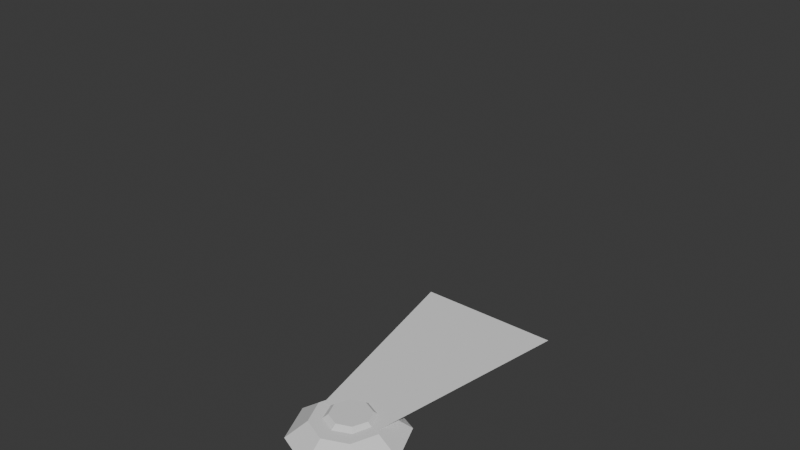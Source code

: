 # Source: character.blend  (saved by Blender 4.2.66; exported with 4.5.12 LTS)
import bpy
from mathutils import Matrix  # noqa: F401  (used for matrix-valued properties, if any)

bpy.ops.wm.read_factory_settings(use_empty=True)
scene = bpy.context.scene
scene.name = 'Scene'

# ---- collections
col_collection = bpy.data.collections.new('Collection'); scene.collection.children.link(col_collection)

# ---- world
world_world = bpy.data.worlds.new('World'); scene.world = world_world
world_world.use_nodes = True; world_world.node_tree.nodes.clear()
_N = world_world.node_tree.nodes; _L = world_world.node_tree.links
n0 = _N.new('ShaderNodeOutputWorld'); n0.name = 'World Output'; n0.location = (300, 300)
n1 = _N.new('ShaderNodeBackground'); n1.name = 'Background'; n1.location = (10, 300)
n1.inputs[0].default_value = (0.05088, 0.05088, 0.05088, 1.0)
_L.new(n1.outputs[0], n0.inputs[0])
n0.is_active_output = True
world_world.color = (0.05088, 0.05088, 0.05088)
world_world.sun_shadow_jitter_overblur = 0.0

# ---- meshes
me_plane = bpy.data.meshes.new('Plane')
me_plane.from_pydata([(-1.0, 0.0, 0.0), (1.0, 0.0, 0.0), (-2.278, 6.502, 0.0), (2.278, 6.502, 0.0)], [], [(0, 1, 3, 2)])
_uv = me_plane.uv_layers.new(name='UVMap')
_uv.uv.foreach_set('vector', [0.0, 0.0, 1.0, 0.0, 1.0, 1.0, 0.0, 1.0])
me_plane.update()
me_cone_001 = bpy.data.meshes.new('Cone.001')
me_cone_001.from_pydata([(0.8828, -3.058e-08, 0.3236), (0.6243, 0.6243, 0.3236), (-1.053e-08, 0.8828, 0.3236), (-0.6243, 0.6243, 0.3236), (-0.8828, -5.163e-08, 0.3236), (-0.6243, -0.6243, 0.3236), (1.053e-08, -0.8828, 0.3236), (0.6243, -0.6243, 0.3236), (-1.372e-15, 1.151e-07, -1.876), (1.418, -2.42e-08, -0.08915), (1.003, 1.003, -0.08915), (-1.691e-08, 1.418, -0.08915), (-1.003, 1.003, -0.08915), (-1.418, -5.801e-08, -0.08915), (-1.003, -1.003, -0.08915), (1.691e-08, -1.418, -0.08915), (1.003, -1.003, -0.08915)], [], [(9, 8, 10), (10, 8, 11), (11, 8, 12), (12, 8, 13), (13, 8, 14), (14, 8, 15), (0, 1, 2, 3, 4, 5, 6, 7), (15, 8, 16), (16, 8, 9), (1, 0, 9, 10), (2, 1, 10, 11), (3, 2, 11, 12), (4, 3, 12, 13), (5, 4, 13, 14), (6, 5, 14, 15), (7, 6, 15, 16), (0, 7, 16, 9)])
_uv = me_cone_001.uv_layers.new(name='UVMap')
_uv.uv.foreach_set('vector', [0.25, 0.49, 0.25, 0.25, 0.4197, 0.4197, 0.4197, 0.4197, 0.25, 0.25, 0.49, 0.25, 0.49, 0.25, 0.25, 0.25, 0.4197, 0.08029, 0.4197, 0.08029, 0.25, 0.25, 0.25, 0.01, 0.25, 0.01, 0.25, 0.25, 0.08029, 0.08029, 0.08029, 0.08029, 0.25, 0.25, 0.01, 0.25, 0.75, 0.3994, 0.8557, 0.3557, 0.8994, 0.25, 0.8557, 0.1443, 0.75, 0.1006, 0.6443, 0.1443, 0.6006, 0.25, 0.6443, 0.3557, 0.01, 0.25, 0.25, 0.25, 0.08029, 0.4197, 0.08029, 0.4197, 0.25, 0.25, 0.25, 0.49, 0.8557, 0.3557, 0.75, 0.3994, 0.75, 0.49, 0.9197, 0.4197, 0.8994, 0.25, 0.8557, 0.3557, 0.9197, 0.4197, 0.99, 0.25, 0.8557, 0.1443, 0.8994, 0.25, 0.99, 0.25, 0.9197, 0.08029, 0.75, 0.1006, 0.8557, 0.1443, 0.9197, 0.08029, 0.75, 0.01, 0.6443, 0.1443, 0.75, 0.1006, 0.75, 0.01, 0.5803, 0.08029, 0.6006, 0.25, 0.6443, 0.1443, 0.5803, 0.08029, 0.51, 0.25, 0.6443, 0.3557, 0.6006, 0.25, 0.51, 0.25, 0.5803, 0.4197, 0.75, 0.3994, 0.6443, 0.3557, 0.5803, 0.4197, 0.75, 0.49])
me_cone_001.update()
me_cone_002 = bpy.data.meshes.new('Cone.002')
me_cone_002.from_pydata([(1.121, -4.474e-09, 0.8246), (0.7928, 0.7928, 0.8246), (-1.337e-08, 1.121, 0.8246), (-0.7928, 0.7928, 0.8246), (-1.121, -3.121e-08, 0.8246), (-0.7928, -0.7928, 0.8246), (1.337e-08, -1.121, 0.8246), (0.7928, -0.7928, 0.8246), (1.818e-15, -1.524e-07, -1.968), (1.801, -5.886e-08, 0.3005), (1.273, 1.273, 0.3005), (-2.147e-08, 1.801, 0.3005), (-1.273, 1.273, 0.3005), (-1.801, -1.018e-07, 0.3005), (-1.273, -1.273, 0.3005), (2.147e-08, -1.801, 0.3005), (1.273, -1.273, 0.3005)], [], [(9, 8, 10), (10, 8, 11), (11, 8, 12), (12, 8, 13), (13, 8, 14), (14, 8, 15), (0, 1, 2, 3, 4, 5, 6, 7), (15, 8, 16), (16, 8, 9), (1, 0, 9, 10), (2, 1, 10, 11), (3, 2, 11, 12), (4, 3, 12, 13), (5, 4, 13, 14), (6, 5, 14, 15), (7, 6, 15, 16), (0, 7, 16, 9)])
_uv = me_cone_002.uv_layers.new(name='UVMap')
_uv.uv.foreach_set('vector', [0.25, 0.49, 0.25, 0.25, 0.4197, 0.4197, 0.4197, 0.4197, 0.25, 0.25, 0.49, 0.25, 0.49, 0.25, 0.25, 0.25, 0.4197, 0.08029, 0.4197, 0.08029, 0.25, 0.25, 0.25, 0.01, 0.25, 0.01, 0.25, 0.25, 0.08029, 0.08029, 0.08029, 0.08029, 0.25, 0.25, 0.01, 0.25, 0.75, 0.3994, 0.8557, 0.3557, 0.8994, 0.25, 0.8557, 0.1443, 0.75, 0.1006, 0.6443, 0.1443, 0.6006, 0.25, 0.6443, 0.3557, 0.01, 0.25, 0.25, 0.25, 0.08029, 0.4197, 0.08029, 0.4197, 0.25, 0.25, 0.25, 0.49, 0.8557, 0.3557, 0.75, 0.3994, 0.75, 0.49, 0.9197, 0.4197, 0.8994, 0.25, 0.8557, 0.3557, 0.9197, 0.4197, 0.99, 0.25, 0.8557, 0.1443, 0.8994, 0.25, 0.99, 0.25, 0.9197, 0.08029, 0.75, 0.1006, 0.8557, 0.1443, 0.9197, 0.08029, 0.75, 0.01, 0.6443, 0.1443, 0.75, 0.1006, 0.75, 0.01, 0.5803, 0.08029, 0.6006, 0.25, 0.6443, 0.1443, 0.5803, 0.08029, 0.51, 0.25, 0.6443, 0.3557, 0.6006, 0.25, 0.51, 0.25, 0.5803, 0.4197, 0.75, 0.3994, 0.6443, 0.3557, 0.5803, 0.4197, 0.75, 0.49])
me_cone_002.update()
me_cone_003 = bpy.data.meshes.new('Cone.003')
me_cone_003.from_pydata([(0.3599, -1.246e-08, 0.1319), (0.2545, 0.2545, 0.1319), (-4.292e-09, 0.3599, 0.1319), (-0.2545, 0.2545, 0.1319), (-0.3599, -2.105e-08, 0.1319), (-0.2545, -0.2545, 0.1319), (4.292e-09, -0.3599, 0.1319), (0.2545, -0.2545, 0.1319), (-5.594e-16, 4.691e-08, -0.7646), (0.578, -9.864e-09, -0.03634), (0.4087, 0.4087, -0.03634), (-6.892e-09, 0.578, -0.03634), (-0.4087, 0.4087, -0.03634), (-0.578, -2.365e-08, -0.03634), (-0.4087, -0.4087, -0.03634), (6.892e-09, -0.578, -0.03634), (0.4087, -0.4087, -0.03634)], [], [(9, 8, 10), (10, 8, 11), (11, 8, 12), (12, 8, 13), (13, 8, 14), (14, 8, 15), (0, 1, 2, 3, 4, 5, 6, 7), (15, 8, 16), (16, 8, 9), (1, 0, 9, 10), (2, 1, 10, 11), (3, 2, 11, 12), (4, 3, 12, 13), (5, 4, 13, 14), (6, 5, 14, 15), (7, 6, 15, 16), (0, 7, 16, 9)])
_uv = me_cone_003.uv_layers.new(name='UVMap')
_uv.uv.foreach_set('vector', [0.25, 0.49, 0.25, 0.25, 0.4197, 0.4197, 0.4197, 0.4197, 0.25, 0.25, 0.49, 0.25, 0.49, 0.25, 0.25, 0.25, 0.4197, 0.08029, 0.4197, 0.08029, 0.25, 0.25, 0.25, 0.01, 0.25, 0.01, 0.25, 0.25, 0.08029, 0.08029, 0.08029, 0.08029, 0.25, 0.25, 0.01, 0.25, 0.75, 0.3994, 0.8557, 0.3557, 0.8994, 0.25, 0.8557, 0.1443, 0.75, 0.1006, 0.6443, 0.1443, 0.6006, 0.25, 0.6443, 0.3557, 0.01, 0.25, 0.25, 0.25, 0.08029, 0.4197, 0.08029, 0.4197, 0.25, 0.25, 0.25, 0.49, 0.8557, 0.3557, 0.75, 0.3994, 0.75, 0.49, 0.9197, 0.4197, 0.8994, 0.25, 0.8557, 0.3557, 0.9197, 0.4197, 0.99, 0.25, 0.8557, 0.1443, 0.8994, 0.25, 0.99, 0.25, 0.9197, 0.08029, 0.75, 0.1006, 0.8557, 0.1443, 0.9197, 0.08029, 0.75, 0.01, 0.6443, 0.1443, 0.75, 0.1006, 0.75, 0.01, 0.5803, 0.08029, 0.6006, 0.25, 0.6443, 0.1443, 0.5803, 0.08029, 0.51, 0.25, 0.6443, 0.3557, 0.6006, 0.25, 0.51, 0.25, 0.5803, 0.4197, 0.75, 0.3994, 0.6443, 0.3557, 0.5803, 0.4197, 0.75, 0.49])
me_cone_003.update()
me_cone_004 = bpy.data.meshes.new('Cone.004')
me_cone_004.from_pydata([(0.3255, -1.127e-08, 0.1193), (0.2302, 0.2302, 0.1193), (-3.882e-09, 0.3255, 0.1193), (-0.2302, 0.2302, 0.1193), (-0.3255, -1.904e-08, 0.1193), (-0.2302, -0.2302, 0.1193), (3.882e-09, -0.3255, 0.1193), (0.2302, -0.2302, 0.1193), (-5.059e-16, 4.243e-08, -0.6915), (0.5228, -8.921e-09, -0.03287), (0.3696, 0.3696, -0.03287), (-6.234e-09, 0.5228, -0.03287), (-0.3696, 0.3696, -0.03287), (-0.5228, -2.139e-08, -0.03287), (-0.3696, -0.3696, -0.03287), (6.234e-09, -0.5228, -0.03287), (0.3696, -0.3696, -0.03287)], [], [(9, 8, 10), (10, 8, 11), (11, 8, 12), (12, 8, 13), (13, 8, 14), (14, 8, 15), (0, 1, 2, 3, 4, 5, 6, 7), (15, 8, 16), (16, 8, 9), (1, 0, 9, 10), (2, 1, 10, 11), (3, 2, 11, 12), (4, 3, 12, 13), (5, 4, 13, 14), (6, 5, 14, 15), (7, 6, 15, 16), (0, 7, 16, 9)])
_uv = me_cone_004.uv_layers.new(name='UVMap')
_uv.uv.foreach_set('vector', [0.25, 0.49, 0.25, 0.25, 0.4197, 0.4197, 0.4197, 0.4197, 0.25, 0.25, 0.49, 0.25, 0.49, 0.25, 0.25, 0.25, 0.4197, 0.08029, 0.4197, 0.08029, 0.25, 0.25, 0.25, 0.01, 0.25, 0.01, 0.25, 0.25, 0.08029, 0.08029, 0.08029, 0.08029, 0.25, 0.25, 0.01, 0.25, 0.75, 0.3994, 0.8557, 0.3557, 0.8994, 0.25, 0.8557, 0.1443, 0.75, 0.1006, 0.6443, 0.1443, 0.6006, 0.25, 0.6443, 0.3557, 0.01, 0.25, 0.25, 0.25, 0.08029, 0.4197, 0.08029, 0.4197, 0.25, 0.25, 0.25, 0.49, 0.8557, 0.3557, 0.75, 0.3994, 0.75, 0.49, 0.9197, 0.4197, 0.8994, 0.25, 0.8557, 0.3557, 0.9197, 0.4197, 0.99, 0.25, 0.8557, 0.1443, 0.8994, 0.25, 0.99, 0.25, 0.9197, 0.08029, 0.75, 0.1006, 0.8557, 0.1443, 0.9197, 0.08029, 0.75, 0.01, 0.6443, 0.1443, 0.75, 0.1006, 0.75, 0.01, 0.5803, 0.08029, 0.6006, 0.25, 0.6443, 0.1443, 0.5803, 0.08029, 0.51, 0.25, 0.6443, 0.3557, 0.6006, 0.25, 0.51, 0.25, 0.5803, 0.4197, 0.75, 0.3994, 0.6443, 0.3557, 0.5803, 0.4197, 0.75, 0.49])
me_cone_004.update()
me_cone_005 = bpy.data.meshes.new('Cone.005')
me_cone_005.from_pydata([(-0.4373, -2.558e-08, -0.1603), (-0.3092, 0.3092, -0.1603), (1.235e-07, 0.4373, -0.1603), (0.3092, 0.3092, -0.1603), (0.4373, -1.515e-08, -0.1603), (0.3092, -0.3092, -0.1603), (1.339e-07, -0.4373, -0.1603), (-0.3092, -0.3092, -0.1603), (-7.458e-07, 5.7e-08, 0.9291), (-0.7023, -2.874e-08, 0.04416), (-0.4966, 0.4966, 0.04416), (-4.382e-08, 0.7023, 0.04416), (0.4966, 0.4966, 0.04416), (0.7023, -1.199e-08, 0.04416), (0.4966, -0.4966, 0.04416), (-2.707e-08, -0.7023, 0.04416), (-0.4966, -0.4966, 0.04416)], [], [(9, 8, 10), (10, 8, 11), (11, 8, 12), (12, 8, 13), (13, 8, 14), (14, 8, 15), (0, 1, 2, 3, 4, 5, 6, 7), (15, 8, 16), (16, 8, 9), (1, 0, 9, 10), (2, 1, 10, 11), (3, 2, 11, 12), (4, 3, 12, 13), (5, 4, 13, 14), (6, 5, 14, 15), (7, 6, 15, 16), (0, 7, 16, 9)])
_uv = me_cone_005.uv_layers.new(name='UVMap')
_uv.uv.foreach_set('vector', [0.25, 0.49, 0.25, 0.25, 0.4197, 0.4197, 0.4197, 0.4197, 0.25, 0.25, 0.49, 0.25, 0.49, 0.25, 0.25, 0.25, 0.4197, 0.08029, 0.4197, 0.08029, 0.25, 0.25, 0.25, 0.01, 0.25, 0.01, 0.25, 0.25, 0.08029, 0.08029, 0.08029, 0.08029, 0.25, 0.25, 0.01, 0.25, 0.75, 0.3994, 0.8557, 0.3557, 0.8994, 0.25, 0.8557, 0.1443, 0.75, 0.1006, 0.6443, 0.1443, 0.6006, 0.25, 0.6443, 0.3557, 0.01, 0.25, 0.25, 0.25, 0.08029, 0.4197, 0.08029, 0.4197, 0.25, 0.25, 0.25, 0.49, 0.8557, 0.3557, 0.75, 0.3994, 0.75, 0.49, 0.9197, 0.4197, 0.8994, 0.25, 0.8557, 0.3557, 0.9197, 0.4197, 0.99, 0.25, 0.8557, 0.1443, 0.8994, 0.25, 0.99, 0.25, 0.9197, 0.08029, 0.75, 0.1006, 0.8557, 0.1443, 0.9197, 0.08029, 0.75, 0.01, 0.6443, 0.1443, 0.75, 0.1006, 0.75, 0.01, 0.5803, 0.08029, 0.6006, 0.25, 0.6443, 0.1443, 0.5803, 0.08029, 0.51, 0.25, 0.6443, 0.3557, 0.6006, 0.25, 0.51, 0.25, 0.5803, 0.4197, 0.75, 0.3994, 0.6443, 0.3557, 0.5803, 0.4197, 0.75, 0.49])
me_cone_005.update()
me_cone_006 = bpy.data.meshes.new('Cone.006')
me_cone_006.from_pydata([(-0.1246, -1.731e-08, 0.3399), (-0.1246, 0.2404, 0.2404), (-0.1246, 0.3399, -5.446e-09), (-0.1246, 0.2404, -0.2404), (-0.1246, -1.731e-08, -0.3399), (-0.1246, -0.2404, -0.2404), (-0.1246, -0.3399, -5.446e-09), (-0.1246, -0.2404, 0.2404), (0.7222, 5.292e-08, 3.157e-08), (0.03433, -1.542e-08, 0.5459), (0.03433, 0.386, 0.386), (0.03433, 0.5459, 1.5e-09), (0.03433, 0.386, -0.386), (0.03433, -1.542e-08, -0.5459), (0.03433, -0.386, -0.386), (0.03433, -0.5459, 1.5e-09), (0.03433, -0.386, 0.386)], [], [(9, 8, 10), (10, 8, 11), (11, 8, 12), (12, 8, 13), (13, 8, 14), (14, 8, 15), (0, 1, 2, 3, 4, 5, 6, 7), (15, 8, 16), (16, 8, 9), (1, 0, 9, 10), (2, 1, 10, 11), (3, 2, 11, 12), (4, 3, 12, 13), (5, 4, 13, 14), (6, 5, 14, 15), (7, 6, 15, 16), (0, 7, 16, 9)])
_uv = me_cone_006.uv_layers.new(name='UVMap')
_uv.uv.foreach_set('vector', [0.25, 0.49, 0.25, 0.25, 0.4197, 0.4197, 0.4197, 0.4197, 0.25, 0.25, 0.49, 0.25, 0.49, 0.25, 0.25, 0.25, 0.4197, 0.08029, 0.4197, 0.08029, 0.25, 0.25, 0.25, 0.01, 0.25, 0.01, 0.25, 0.25, 0.08029, 0.08029, 0.08029, 0.08029, 0.25, 0.25, 0.01, 0.25, 0.75, 0.3994, 0.8557, 0.3557, 0.8994, 0.25, 0.8557, 0.1443, 0.75, 0.1006, 0.6443, 0.1443, 0.6006, 0.25, 0.6443, 0.3557, 0.01, 0.25, 0.25, 0.25, 0.08029, 0.4197, 0.08029, 0.4197, 0.25, 0.25, 0.25, 0.49, 0.8557, 0.3557, 0.75, 0.3994, 0.75, 0.49, 0.9197, 0.4197, 0.8994, 0.25, 0.8557, 0.3557, 0.9197, 0.4197, 0.99, 0.25, 0.8557, 0.1443, 0.8994, 0.25, 0.99, 0.25, 0.9197, 0.08029, 0.75, 0.1006, 0.8557, 0.1443, 0.9197, 0.08029, 0.75, 0.01, 0.6443, 0.1443, 0.75, 0.1006, 0.75, 0.01, 0.5803, 0.08029, 0.6006, 0.25, 0.6443, 0.1443, 0.5803, 0.08029, 0.51, 0.25, 0.6443, 0.3557, 0.6006, 0.25, 0.51, 0.25, 0.5803, 0.4197, 0.75, 0.3994, 0.6443, 0.3557, 0.5803, 0.4197, 0.75, 0.49])
me_cone_006.update()
me_cone_007 = bpy.data.meshes.new('Cone.007')
me_cone_007.from_pydata([(-0.1015, -1.41e-08, 0.2769), (-0.1015, 0.1958, 0.1958), (-0.1015, 0.2769, -4.436e-09), (-0.1015, 0.1958, -0.1958), (-0.1015, -1.41e-08, -0.2769), (-0.1015, -0.1958, -0.1958), (-0.1015, -0.2769, -4.436e-09), (-0.1015, -0.1958, 0.1958), (0.5882, 4.31e-08, 2.571e-08), (0.02796, -1.256e-08, 0.4447), (0.02796, 0.3144, 0.3144), (0.02796, 0.4447, 1.222e-09), (0.02796, 0.3144, -0.3144), (0.02796, -1.256e-08, -0.4447), (0.02796, -0.3144, -0.3144), (0.02796, -0.4447, 1.222e-09), (0.02796, -0.3144, 0.3144)], [], [(9, 8, 10), (10, 8, 11), (11, 8, 12), (12, 8, 13), (13, 8, 14), (14, 8, 15), (0, 1, 2, 3, 4, 5, 6, 7), (15, 8, 16), (16, 8, 9), (1, 0, 9, 10), (2, 1, 10, 11), (3, 2, 11, 12), (4, 3, 12, 13), (5, 4, 13, 14), (6, 5, 14, 15), (7, 6, 15, 16), (0, 7, 16, 9)])
_uv = me_cone_007.uv_layers.new(name='UVMap')
_uv.uv.foreach_set('vector', [0.25, 0.49, 0.25, 0.25, 0.4197, 0.4197, 0.4197, 0.4197, 0.25, 0.25, 0.49, 0.25, 0.49, 0.25, 0.25, 0.25, 0.4197, 0.08029, 0.4197, 0.08029, 0.25, 0.25, 0.25, 0.01, 0.25, 0.01, 0.25, 0.25, 0.08029, 0.08029, 0.08029, 0.08029, 0.25, 0.25, 0.01, 0.25, 0.75, 0.3994, 0.8557, 0.3557, 0.8994, 0.25, 0.8557, 0.1443, 0.75, 0.1006, 0.6443, 0.1443, 0.6006, 0.25, 0.6443, 0.3557, 0.01, 0.25, 0.25, 0.25, 0.08029, 0.4197, 0.08029, 0.4197, 0.25, 0.25, 0.25, 0.49, 0.8557, 0.3557, 0.75, 0.3994, 0.75, 0.49, 0.9197, 0.4197, 0.8994, 0.25, 0.8557, 0.3557, 0.9197, 0.4197, 0.99, 0.25, 0.8557, 0.1443, 0.8994, 0.25, 0.99, 0.25, 0.9197, 0.08029, 0.75, 0.1006, 0.8557, 0.1443, 0.9197, 0.08029, 0.75, 0.01, 0.6443, 0.1443, 0.75, 0.1006, 0.75, 0.01, 0.5803, 0.08029, 0.6006, 0.25, 0.6443, 0.1443, 0.5803, 0.08029, 0.51, 0.25, 0.6443, 0.3557, 0.6006, 0.25, 0.51, 0.25, 0.5803, 0.4197, 0.75, 0.3994, 0.6443, 0.3557, 0.5803, 0.4197, 0.75, 0.49])
me_cone_007.update()
me_cone_008 = bpy.data.meshes.new('Cone.008')
me_cone_008.from_pydata([(0.1339, -1.542e-08, -0.3654), (0.1339, 0.2584, -0.2584), (0.1339, 0.3654, 1.597e-09), (0.1339, 0.2584, 0.2584), (0.1339, -1.542e-08, 0.3654), (0.1339, -0.2584, 0.2584), (0.1339, -0.3654, 1.597e-09), (0.1339, -0.2584, -0.2584), (-0.7763, 3.837e-08, -9.257e-09), (-0.0369, -1.745e-08, -0.5868), (-0.0369, 0.415, -0.415), (-0.0369, 0.5868, -4.4e-10), (-0.0369, 0.415, 0.415), (-0.0369, -1.745e-08, 0.5868), (-0.0369, -0.415, 0.415), (-0.0369, -0.5868, -4.4e-10), (-0.0369, -0.415, -0.415)], [], [(9, 8, 10), (10, 8, 11), (11, 8, 12), (12, 8, 13), (13, 8, 14), (14, 8, 15), (0, 1, 2, 3, 4, 5, 6, 7), (15, 8, 16), (16, 8, 9), (1, 0, 9, 10), (2, 1, 10, 11), (3, 2, 11, 12), (4, 3, 12, 13), (5, 4, 13, 14), (6, 5, 14, 15), (7, 6, 15, 16), (0, 7, 16, 9)])
_uv = me_cone_008.uv_layers.new(name='UVMap')
_uv.uv.foreach_set('vector', [0.25, 0.49, 0.25, 0.25, 0.4197, 0.4197, 0.4197, 0.4197, 0.25, 0.25, 0.49, 0.25, 0.49, 0.25, 0.25, 0.25, 0.4197, 0.08029, 0.4197, 0.08029, 0.25, 0.25, 0.25, 0.01, 0.25, 0.01, 0.25, 0.25, 0.08029, 0.08029, 0.08029, 0.08029, 0.25, 0.25, 0.01, 0.25, 0.75, 0.3994, 0.8557, 0.3557, 0.8994, 0.25, 0.8557, 0.1443, 0.75, 0.1006, 0.6443, 0.1443, 0.6006, 0.25, 0.6443, 0.3557, 0.01, 0.25, 0.25, 0.25, 0.08029, 0.4197, 0.08029, 0.4197, 0.25, 0.25, 0.25, 0.49, 0.8557, 0.3557, 0.75, 0.3994, 0.75, 0.49, 0.9197, 0.4197, 0.8994, 0.25, 0.8557, 0.3557, 0.9197, 0.4197, 0.99, 0.25, 0.8557, 0.1443, 0.8994, 0.25, 0.99, 0.25, 0.9197, 0.08029, 0.75, 0.1006, 0.8557, 0.1443, 0.9197, 0.08029, 0.75, 0.01, 0.6443, 0.1443, 0.75, 0.1006, 0.75, 0.01, 0.5803, 0.08029, 0.6006, 0.25, 0.6443, 0.1443, 0.5803, 0.08029, 0.51, 0.25, 0.6443, 0.3557, 0.6006, 0.25, 0.51, 0.25, 0.5803, 0.4197, 0.75, 0.3994, 0.6443, 0.3557, 0.5803, 0.4197, 0.75, 0.49])
me_cone_008.update()
me_cone_009 = bpy.data.meshes.new('Cone.009')
me_cone_009.from_pydata([(0.631, -2.185e-08, 0.2313), (0.4462, 0.4462, 0.2313), (-7.524e-09, 0.631, 0.2313), (-0.4462, 0.4462, 0.2313), (-0.631, -3.69e-08, 0.2313), (-0.4462, -0.4462, 0.2313), (7.524e-09, -0.631, 0.2313), (0.4462, -0.4462, 0.2313), (-9.807e-16, 8.224e-08, -1.34), (1.013, -1.729e-08, -0.06371), (0.7165, 0.7165, -0.06371), (-1.208e-08, 1.013, -0.06371), (-0.7165, 0.7165, -0.06371), (-1.013, -4.146e-08, -0.06371), (-0.7165, -0.7165, -0.06371), (1.208e-08, -1.013, -0.06371), (0.7165, -0.7165, -0.06371)], [], [(9, 8, 10), (10, 8, 11), (11, 8, 12), (12, 8, 13), (13, 8, 14), (14, 8, 15), (0, 1, 2, 3, 4, 5, 6, 7), (15, 8, 16), (16, 8, 9), (1, 0, 9, 10), (2, 1, 10, 11), (3, 2, 11, 12), (4, 3, 12, 13), (5, 4, 13, 14), (6, 5, 14, 15), (7, 6, 15, 16), (0, 7, 16, 9)])
_uv = me_cone_009.uv_layers.new(name='UVMap')
_uv.uv.foreach_set('vector', [0.25, 0.49, 0.25, 0.25, 0.4197, 0.4197, 0.4197, 0.4197, 0.25, 0.25, 0.49, 0.25, 0.49, 0.25, 0.25, 0.25, 0.4197, 0.08029, 0.4197, 0.08029, 0.25, 0.25, 0.25, 0.01, 0.25, 0.01, 0.25, 0.25, 0.08029, 0.08029, 0.08029, 0.08029, 0.25, 0.25, 0.01, 0.25, 0.75, 0.3994, 0.8557, 0.3557, 0.8994, 0.25, 0.8557, 0.1443, 0.75, 0.1006, 0.6443, 0.1443, 0.6006, 0.25, 0.6443, 0.3557, 0.01, 0.25, 0.25, 0.25, 0.08029, 0.4197, 0.08029, 0.4197, 0.25, 0.25, 0.25, 0.49, 0.8557, 0.3557, 0.75, 0.3994, 0.75, 0.49, 0.9197, 0.4197, 0.8994, 0.25, 0.8557, 0.3557, 0.9197, 0.4197, 0.99, 0.25, 0.8557, 0.1443, 0.8994, 0.25, 0.99, 0.25, 0.9197, 0.08029, 0.75, 0.1006, 0.8557, 0.1443, 0.9197, 0.08029, 0.75, 0.01, 0.6443, 0.1443, 0.75, 0.1006, 0.75, 0.01, 0.5803, 0.08029, 0.6006, 0.25, 0.6443, 0.1443, 0.5803, 0.08029, 0.51, 0.25, 0.6443, 0.3557, 0.6006, 0.25, 0.51, 0.25, 0.5803, 0.4197, 0.75, 0.3994, 0.6443, 0.3557, 0.5803, 0.4197, 0.75, 0.49])
me_cone_009.update()
me_cone_010 = bpy.data.meshes.new('Cone.010')
me_cone_010.from_pydata([(-1.09, -2.558e-08, -0.1603), (-1.219, 0.3092, -0.1603), (-1.219, -0.3092, -0.1603), (-0.8255, -2.874e-08, 0.04416), (-1.031, 0.4966, 0.04416), (-1.528, 5.7e-08, 0.9291), (-1.031, -0.4966, 0.04416), (-1.528, -0.7023, 0.04416), (-2.024, -0.4966, 0.04416), (-1.528, -0.4373, -0.1603), (-1.837, -0.3092, -0.1603), (-1.965, -1.515e-08, -0.1603), (-1.837, 0.3092, -0.1603), (-2.23, -1.199e-08, 0.04416), (-2.024, 0.4966, 0.04416), (-1.528, 0.7023, 0.04416), (-1.528, 0.4373, -0.1603)], [], [(1, 4, 3, 0), (0, 2, 9, 10, 11, 12, 16, 1), (0, 3, 6, 2), (3, 4, 5), (6, 3, 5), (2, 6, 7, 9), (7, 6, 5), (9, 7, 8, 10), (8, 7, 5), (10, 8, 13, 11), (11, 13, 14, 12), (14, 13, 5), (13, 8, 5), (12, 14, 15, 16), (15, 14, 5), (16, 15, 4, 1), (4, 15, 5)])
_uv = me_cone_010.uv_layers.new(name='UVMap')
_uv.uv.foreach_set('vector', [0.8557, 0.3557, 0.9197, 0.4197, 0.75, 0.49, 0.75, 0.3994, 0.75, 0.3994, 0.6443, 0.3557, 0.6006, 0.25, 0.6443, 0.1443, 0.75, 0.1006, 0.8557, 0.1443, 0.8994, 0.25, 0.8557, 0.3557, 0.75, 0.3994, 0.75, 0.49, 0.5803, 0.4197, 0.6443, 0.3557, 0.25, 0.49, 0.4197, 0.4197, 0.25, 0.25, 0.08029, 0.4197, 0.25, 0.49, 0.25, 0.25, 0.6443, 0.3557, 0.5803, 0.4197, 0.51, 0.25, 0.6006, 0.25, 0.01, 0.25, 0.08029, 0.4197, 0.25, 0.25, 0.6006, 0.25, 0.51, 0.25, 0.5803, 0.08029, 0.6443, 0.1443, 0.08029, 0.08029, 0.01, 0.25, 0.25, 0.25, 0.6443, 0.1443, 0.5803, 0.08029, 0.75, 0.01, 0.75, 0.1006, 0.75, 0.1006, 0.75, 0.01, 0.9197, 0.08029, 0.8557, 0.1443, 0.4197, 0.08029, 0.25, 0.01, 0.25, 0.25, 0.25, 0.01, 0.08029, 0.08029, 0.25, 0.25, 0.8557, 0.1443, 0.9197, 0.08029, 0.99, 0.25, 0.8994, 0.25, 0.49, 0.25, 0.4197, 0.08029, 0.25, 0.25, 0.8994, 0.25, 0.99, 0.25, 0.9197, 0.4197, 0.8557, 0.3557, 0.4197, 0.4197, 0.49, 0.25, 0.25, 0.25])
me_cone_010.update()
me_cone_011 = bpy.data.meshes.new('Cone.011')
me_cone_011.from_pydata([(-1.852, -1.127e-08, 0.1193), (-1.757, 0.2302, 0.1193), (-1.757, -0.2302, 0.1193), (-2.049, -8.921e-09, -0.03287), (-1.896, 0.3696, -0.03287), (-1.527, 4.243e-08, -0.6915), (-1.896, -0.3696, -0.03287), (-1.527, -0.5228, -0.03287), (-1.157, -0.3696, -0.03287), (-1.527, -0.3255, 0.1193), (-1.297, -0.2302, 0.1193), (-1.201, -1.904e-08, 0.1193), (-1.297, 0.2302, 0.1193), (-1.004, -2.139e-08, -0.03287), (-1.157, 0.3696, -0.03287), (-1.527, 0.5228, -0.03287), (-1.527, 0.3255, 0.1193)], [], [(1, 4, 3, 0), (0, 2, 9, 10, 11, 12, 16, 1), (0, 3, 6, 2), (3, 4, 5), (6, 3, 5), (2, 6, 7, 9), (7, 6, 5), (9, 7, 8, 10), (8, 7, 5), (10, 8, 13, 11), (11, 13, 14, 12), (14, 13, 5), (13, 8, 5), (12, 14, 15, 16), (15, 14, 5), (16, 15, 4, 1), (4, 15, 5)])
_uv = me_cone_011.uv_layers.new(name='UVMap')
_uv.uv.foreach_set('vector', [0.8557, 0.3557, 0.9197, 0.4197, 0.75, 0.49, 0.75, 0.3994, 0.75, 0.3994, 0.6443, 0.3557, 0.6006, 0.25, 0.6443, 0.1443, 0.75, 0.1006, 0.8557, 0.1443, 0.8994, 0.25, 0.8557, 0.3557, 0.75, 0.3994, 0.75, 0.49, 0.5803, 0.4197, 0.6443, 0.3557, 0.25, 0.49, 0.4197, 0.4197, 0.25, 0.25, 0.08029, 0.4197, 0.25, 0.49, 0.25, 0.25, 0.6443, 0.3557, 0.5803, 0.4197, 0.51, 0.25, 0.6006, 0.25, 0.01, 0.25, 0.08029, 0.4197, 0.25, 0.25, 0.6006, 0.25, 0.51, 0.25, 0.5803, 0.08029, 0.6443, 0.1443, 0.08029, 0.08029, 0.01, 0.25, 0.25, 0.25, 0.6443, 0.1443, 0.5803, 0.08029, 0.75, 0.01, 0.75, 0.1006, 0.75, 0.1006, 0.75, 0.01, 0.9197, 0.08029, 0.8557, 0.1443, 0.4197, 0.08029, 0.25, 0.01, 0.25, 0.25, 0.25, 0.01, 0.08029, 0.08029, 0.25, 0.25, 0.8557, 0.1443, 0.9197, 0.08029, 0.99, 0.25, 0.8994, 0.25, 0.49, 0.25, 0.4197, 0.08029, 0.25, 0.25, 0.8994, 0.25, 0.99, 0.25, 0.9197, 0.4197, 0.8557, 0.3557, 0.4197, 0.4197, 0.49, 0.25, 0.25, 0.25])
me_cone_011.update()
me_cone_012 = bpy.data.meshes.new('Cone.012')
me_cone_012.from_pydata([(-1.916, 1.734e-08, 0.1319), (-1.811, 0.2545, 0.1319), (-1.811, -0.2545, 0.1319), (-2.134, 1.994e-08, -0.03634), (-1.965, 0.4087, -0.03634), (-1.556, 7.671e-08, -0.7646), (-1.965, -0.4087, -0.03634), (-1.556, -0.578, -0.03634), (-1.147, -0.4087, -0.03634), (-1.556, -0.3599, 0.1319), (-1.302, -0.2545, 0.1319), (-1.196, 8.755e-09, 0.1319), (-1.302, 0.2545, 0.1319), (-0.9781, 6.154e-09, -0.03634), (-1.147, 0.4087, -0.03634), (-1.556, 0.578, -0.03634), (-1.556, 0.3599, 0.1319)], [], [(1, 4, 3, 0), (0, 2, 9, 10, 11, 12, 16, 1), (0, 3, 6, 2), (3, 4, 5), (6, 3, 5), (2, 6, 7, 9), (7, 6, 5), (9, 7, 8, 10), (8, 7, 5), (10, 8, 13, 11), (11, 13, 14, 12), (14, 13, 5), (13, 8, 5), (12, 14, 15, 16), (15, 14, 5), (16, 15, 4, 1), (4, 15, 5)])
_uv = me_cone_012.uv_layers.new(name='UVMap')
_uv.uv.foreach_set('vector', [0.8557, 0.3557, 0.9197, 0.4197, 0.75, 0.49, 0.75, 0.3994, 0.75, 0.3994, 0.6443, 0.3557, 0.6006, 0.25, 0.6443, 0.1443, 0.75, 0.1006, 0.8557, 0.1443, 0.8994, 0.25, 0.8557, 0.3557, 0.75, 0.3994, 0.75, 0.49, 0.5803, 0.4197, 0.6443, 0.3557, 0.25, 0.49, 0.4197, 0.4197, 0.25, 0.25, 0.08029, 0.4197, 0.25, 0.49, 0.25, 0.25, 0.6443, 0.3557, 0.5803, 0.4197, 0.51, 0.25, 0.6006, 0.25, 0.01, 0.25, 0.08029, 0.4197, 0.25, 0.25, 0.6006, 0.25, 0.51, 0.25, 0.5803, 0.08029, 0.6443, 0.1443, 0.08029, 0.08029, 0.01, 0.25, 0.25, 0.25, 0.6443, 0.1443, 0.5803, 0.08029, 0.75, 0.01, 0.75, 0.1006, 0.75, 0.1006, 0.75, 0.01, 0.9197, 0.08029, 0.8557, 0.1443, 0.4197, 0.08029, 0.25, 0.01, 0.25, 0.25, 0.25, 0.01, 0.08029, 0.08029, 0.25, 0.25, 0.8557, 0.1443, 0.9197, 0.08029, 0.99, 0.25, 0.8994, 0.25, 0.49, 0.25, 0.4197, 0.08029, 0.25, 0.25, 0.8994, 0.25, 0.99, 0.25, 0.9197, 0.4197, 0.8557, 0.3557, 0.4197, 0.4197, 0.49, 0.25, 0.25, 0.25])
me_cone_012.update()
me_cone_013 = bpy.data.meshes.new('Cone.013')
me_cone_013.from_pydata([(-4.968, -0.08774, -0.6651), (-4.937, 0.1532, -0.7582), (-4.92, -0.3272, -0.7547), (-5.196, -0.09474, -0.5394), (-5.146, 0.2922, -0.6888), (-5.609, -0.1147, -1.314), (-5.119, -0.4794, -0.6833), (-4.96, -0.6364, -1.036), (-4.812, -0.4738, -1.392), (-4.821, -0.425, -0.9746), (-4.729, -0.3238, -1.196), (-4.698, -0.08284, -1.289), (-4.746, 0.1567, -1.199), (-4.762, -0.08688, -1.541), (-4.839, 0.2978, -1.397), (-4.998, 0.4548, -1.044), (-4.845, 0.2544, -0.9795)], [], [(1, 4, 3, 0), (0, 2, 9, 10, 11, 12, 16, 1), (0, 3, 6, 2), (3, 4, 5), (6, 3, 5), (2, 6, 7, 9), (7, 6, 5), (9, 7, 8, 10), (8, 7, 5), (10, 8, 13, 11), (11, 13, 14, 12), (14, 13, 5), (13, 8, 5), (12, 14, 15, 16), (15, 14, 5), (16, 15, 4, 1), (4, 15, 5)])
_uv = me_cone_013.uv_layers.new(name='UVMap')
_uv.uv.foreach_set('vector', [0.8557, 0.3557, 0.9197, 0.4197, 0.75, 0.49, 0.75, 0.3994, 0.75, 0.3994, 0.6443, 0.3557, 0.6006, 0.25, 0.6443, 0.1443, 0.75, 0.1006, 0.8557, 0.1443, 0.8994, 0.25, 0.8557, 0.3557, 0.75, 0.3994, 0.75, 0.49, 0.5803, 0.4197, 0.6443, 0.3557, 0.25, 0.49, 0.4197, 0.4197, 0.25, 0.25, 0.08029, 0.4197, 0.25, 0.49, 0.25, 0.25, 0.6443, 0.3557, 0.5803, 0.4197, 0.51, 0.25, 0.6006, 0.25, 0.01, 0.25, 0.08029, 0.4197, 0.25, 0.25, 0.6006, 0.25, 0.51, 0.25, 0.5803, 0.08029, 0.6443, 0.1443, 0.08029, 0.08029, 0.01, 0.25, 0.25, 0.25, 0.6443, 0.1443, 0.5803, 0.08029, 0.75, 0.01, 0.75, 0.1006, 0.75, 0.1006, 0.75, 0.01, 0.9197, 0.08029, 0.8557, 0.1443, 0.4197, 0.08029, 0.25, 0.01, 0.25, 0.25, 0.25, 0.01, 0.08029, 0.08029, 0.25, 0.25, 0.8557, 0.1443, 0.9197, 0.08029, 0.99, 0.25, 0.8994, 0.25, 0.49, 0.25, 0.4197, 0.08029, 0.25, 0.25, 0.8994, 0.25, 0.99, 0.25, 0.9197, 0.4197, 0.8557, 0.3557, 0.4197, 0.4197, 0.49, 0.25, 0.25, 0.25])
me_cone_013.update()
me_cone_014 = bpy.data.meshes.new('Cone.014')
me_cone_014.from_pydata([(-8.213, -0.2314, 0.1803), (-8.222, -0.03589, 0.09908), (-8.2, -0.4268, 0.09934), (-8.346, -0.2389, 0.3449), (-8.361, 0.0751, 0.2145), (-8.894, -0.2705, -0.1129), (-8.325, -0.5527, 0.2149), (-8.31, -0.6825, -0.0993), (-8.31, -0.5523, -0.4137), (-8.19, -0.5077, -0.09633), (-8.19, -0.4266, -0.2921), (-8.199, -0.231, -0.3733), (-8.213, -0.03562, -0.2924), (-8.325, -0.2383, -0.5441), (-8.346, 0.07552, -0.4141), (-8.361, 0.2053, -0.0999), (-8.222, 0.04521, -0.09671)], [], [(1, 4, 3, 0), (0, 2, 9, 10, 11, 12, 16, 1), (0, 3, 6, 2), (3, 4, 5), (6, 3, 5), (2, 6, 7, 9), (7, 6, 5), (9, 7, 8, 10), (8, 7, 5), (10, 8, 13, 11), (11, 13, 14, 12), (14, 13, 5), (13, 8, 5), (12, 14, 15, 16), (15, 14, 5), (16, 15, 4, 1), (4, 15, 5)])
_uv = me_cone_014.uv_layers.new(name='UVMap')
_uv.uv.foreach_set('vector', [0.8557, 0.3557, 0.9197, 0.4197, 0.75, 0.49, 0.75, 0.3994, 0.75, 0.3994, 0.6443, 0.3557, 0.6006, 0.25, 0.6443, 0.1443, 0.75, 0.1006, 0.8557, 0.1443, 0.8994, 0.25, 0.8557, 0.3557, 0.75, 0.3994, 0.75, 0.49, 0.5803, 0.4197, 0.6443, 0.3557, 0.25, 0.49, 0.4197, 0.4197, 0.25, 0.25, 0.08029, 0.4197, 0.25, 0.49, 0.25, 0.25, 0.6443, 0.3557, 0.5803, 0.4197, 0.51, 0.25, 0.6006, 0.25, 0.01, 0.25, 0.08029, 0.4197, 0.25, 0.25, 0.6006, 0.25, 0.51, 0.25, 0.5803, 0.08029, 0.6443, 0.1443, 0.08029, 0.08029, 0.01, 0.25, 0.25, 0.25, 0.6443, 0.1443, 0.5803, 0.08029, 0.75, 0.01, 0.75, 0.1006, 0.75, 0.1006, 0.75, 0.01, 0.9197, 0.08029, 0.8557, 0.1443, 0.4197, 0.08029, 0.25, 0.01, 0.25, 0.25, 0.25, 0.01, 0.08029, 0.08029, 0.25, 0.25, 0.8557, 0.1443, 0.9197, 0.08029, 0.99, 0.25, 0.8994, 0.25, 0.49, 0.25, 0.4197, 0.08029, 0.25, 0.25, 0.8994, 0.25, 0.99, 0.25, 0.9197, 0.4197, 0.8557, 0.3557, 0.4197, 0.4197, 0.49, 0.25, 0.25, 0.25])
me_cone_014.update()
me_cone_015 = bpy.data.meshes.new('Cone.015')
me_cone_015.from_pydata([(-12.28, -1.542e-08, -0.3654), (-12.28, 0.2584, -0.2584), (-12.28, -0.2584, -0.2584), (-12.11, -1.745e-08, -0.5868), (-12.11, 0.415, -0.415), (-11.37, 3.837e-08, -9.257e-09), (-12.11, -0.415, -0.415), (-12.11, -0.5868, -4.4e-10), (-12.11, -0.415, 0.415), (-12.28, -0.3654, 1.597e-09), (-12.28, -0.2584, 0.2584), (-12.28, -1.542e-08, 0.3654), (-12.28, 0.2584, 0.2584), (-12.11, -1.745e-08, 0.5868), (-12.11, 0.415, 0.415), (-12.11, 0.5868, -4.4e-10), (-12.28, 0.3654, 1.597e-09)], [], [(1, 4, 3, 0), (0, 2, 9, 10, 11, 12, 16, 1), (0, 3, 6, 2), (3, 4, 5), (6, 3, 5), (2, 6, 7, 9), (7, 6, 5), (9, 7, 8, 10), (8, 7, 5), (10, 8, 13, 11), (11, 13, 14, 12), (14, 13, 5), (13, 8, 5), (12, 14, 15, 16), (15, 14, 5), (16, 15, 4, 1), (4, 15, 5)])
_uv = me_cone_015.uv_layers.new(name='UVMap')
_uv.uv.foreach_set('vector', [0.8557, 0.3557, 0.9197, 0.4197, 0.75, 0.49, 0.75, 0.3994, 0.75, 0.3994, 0.6443, 0.3557, 0.6006, 0.25, 0.6443, 0.1443, 0.75, 0.1006, 0.8557, 0.1443, 0.8994, 0.25, 0.8557, 0.3557, 0.75, 0.3994, 0.75, 0.49, 0.5803, 0.4197, 0.6443, 0.3557, 0.25, 0.49, 0.4197, 0.4197, 0.25, 0.25, 0.08029, 0.4197, 0.25, 0.49, 0.25, 0.25, 0.6443, 0.3557, 0.5803, 0.4197, 0.51, 0.25, 0.6006, 0.25, 0.01, 0.25, 0.08029, 0.4197, 0.25, 0.25, 0.6006, 0.25, 0.51, 0.25, 0.5803, 0.08029, 0.6443, 0.1443, 0.08029, 0.08029, 0.01, 0.25, 0.25, 0.25, 0.6443, 0.1443, 0.5803, 0.08029, 0.75, 0.01, 0.75, 0.1006, 0.75, 0.1006, 0.75, 0.01, 0.9197, 0.08029, 0.8557, 0.1443, 0.4197, 0.08029, 0.25, 0.01, 0.25, 0.25, 0.25, 0.01, 0.08029, 0.08029, 0.25, 0.25, 0.8557, 0.1443, 0.9197, 0.08029, 0.99, 0.25, 0.8994, 0.25, 0.49, 0.25, 0.4197, 0.08029, 0.25, 0.25, 0.8994, 0.25, 0.99, 0.25, 0.9197, 0.4197, 0.8557, 0.3557, 0.4197, 0.4197, 0.49, 0.25, 0.25, 0.25])
me_cone_015.update()
arm_armature_001 = bpy.data.armatures.new('Armature.001')  # bones are not reproduced

# ---- objects
ob_plane = bpy.data.objects.new('Plane', me_plane)
ob_empty = bpy.data.objects.new('Empty', None)
ob_head = bpy.data.objects.new('Head', me_cone_001)
ob_torso = bpy.data.objects.new('Torso', me_cone_002)
ob_thigh_left = bpy.data.objects.new('Thigh Left', me_cone_003)
ob_forelag_left = bpy.data.objects.new('Forelag Left', me_cone_004)
ob_foot_left = bpy.data.objects.new('Foot Left', me_cone_005)
ob_upper_arm_left = bpy.data.objects.new('Upper arm Left', me_cone_006)
ob_forearm_left = bpy.data.objects.new('Forearm Left', me_cone_007)
ob_hand_left = bpy.data.objects.new('Hand Left', me_cone_008)
ob_pelvis = bpy.data.objects.new('Pelvis', me_cone_009)
ob_base_amature = bpy.data.objects.new('Base Amature', arm_armature_001)
ob_foot_right = bpy.data.objects.new('Foot Right', me_cone_010)
ob_forelag_right = bpy.data.objects.new('Forelag Right', me_cone_011)
ob_thigh_right = bpy.data.objects.new('Thigh Right', me_cone_012)
ob_upper_arm_right = bpy.data.objects.new('Upper arm Right', me_cone_013)
ob_forearm_right = bpy.data.objects.new('Forearm Right', me_cone_014)
ob_hand_right = bpy.data.objects.new('Hand Right', me_cone_015)

# ---- transforms, parenting, visibility, modifiers, constraints
ob_plane.parent = ob_torso
ob_plane.matrix_parent_inverse = Matrix(((1.0, -2.633e-36, -7.068e-28, 4.847e-27), (-3.231e-27, 1.0, -1.863e-09, 0.2681), (9.593e-28, 3.725e-09, 1.0, -7.301), (-0.0, 0.0, -0.0, 1.0)))
ob_plane.location = (-3.852e-34, -0.193, 8.13)
ob_empty.location = (0.0, 0.0, 0.0)
ob_head.parent = ob_base_amature
ob_head.matrix_parent_inverse = Matrix(((68.77, -0.0, 0.0, -0.0), (-0.0, 7.674e-07, 68.77, -781.4), (-0.0, -68.77, -1.044e-05, -14.77), (0.0, 0.0, -0.0, 1.0)))
ob_head.location = (-5.286e-16, -0.2706, 10.46)
ob_head.scale = (1.0, 1.0, 1.0)
ob_torso.parent = ob_base_amature
ob_torso.matrix_parent_inverse = Matrix(((68.77, -1.545e-18, 1.543e-18, -1.232e-17), (-1.494e-18, 2.143, 68.73, -540.2), (-1.592e-18, -68.73, 2.143, -27.19), (0.0, -0.0, -0.0, 1.0)))
ob_torso.location = (0.0, -0.2681, 7.301)
ob_torso.scale = (1.0, 1.0, 1.0)
ob_thigh_left.parent = ob_base_amature
ob_thigh_left.matrix_parent_inverse = Matrix(((-68.77, 0.1352, 0.5116, 51.19), (-0.5176, -3.364, -68.68, 154.3), (-0.1102, -68.68, 3.365, -31.47), (0.0, -0.0, -0.0, 1.0)))
ob_thigh_left.location = (0.778, -0.2962, 3.314)
ob_thigh_left.rotation_euler = (-0.05138, -9.174e-10, 1.171e-10)
ob_thigh_left.scale = (1.0, 1.0, 1.0)
ob_forelag_left.parent = ob_base_amature
ob_forelag_left.matrix_parent_inverse = Matrix(((-68.77, 0.2815, -0.1183, 52.66), (0.1451, 6.695, -68.44, 32.54), (-0.2688, -68.44, -6.695, -8.544), (0.0, -0.0, 0.0, 1.0)))
ob_forelag_left.location = (0.7633, -0.3245, 1.925)
ob_forelag_left.rotation_euler = (0.07171, 1.591e-17, 5.706e-19)
ob_forelag_left.scale = (1.0, 1.0, 1.0)
ob_foot_left.parent = ob_base_amature
ob_foot_left.matrix_parent_inverse = Matrix(((-68.76, 0.625, -0.4339, 52.86), (-0.5926, -68.59, -4.882, -90.34), (-0.477, -4.877, 68.59, -32.04), (0.0, -0.0, -0.0, 1.0)))
ob_foot_left.location = (0.7639, -0.1944, 0.1423)
ob_foot_left.scale = (1.0, 1.0, 1.0)
ob_upper_arm_left.parent = ob_base_amature
ob_upper_arm_left.matrix_parent_inverse = Matrix(((1.853, 68.62, -4.049, 35.44), (67.57, -2.562, -12.51, -174.6), (-12.63, -3.641, -67.5, 524.4), (0.0, 0.0, 0.0, 1.0)))
ob_upper_arm_left.location = (2.527, -0.1526, 7.313)
ob_upper_arm_left.rotation_euler = (2.931e-09, 0.2046, -0.01773)
ob_upper_arm_left.scale = (1.0, 1.0, 1.0)
ob_forearm_left.parent = ob_base_amature
ob_forearm_left.matrix_parent_inverse = Matrix(((1.954, 68.62, -4.072, 35.2), (68.72, -2.045, -1.496, -350.7), (-1.614, -4.026, -68.63, 489.5), (0.0, 0.0, 0.0, 1.0)))
ob_forearm_left.location = (4.156, -0.195, 7.07)
ob_forearm_left.rotation_euler = (-4.243e-11, 0.01191, -0.02852)
ob_forearm_left.scale = (1.0, 1.0, 1.0)
ob_hand_left.parent = ob_base_amature
ob_hand_left.matrix_parent_inverse = Matrix(((2.118, 68.68, -2.785, 25.32), (68.72, -2.18, -1.49, -444.9), (-1.577, -2.737, -68.69, 490.1), (0.0, 0.0, 0.0, 1.0)))
ob_hand_left.location = (6.075, -0.2866, 7.012)
ob_hand_left.scale = (1.0, 1.0, 1.0)
ob_pelvis.parent = ob_base_amature
ob_pelvis.matrix_parent_inverse = Matrix(((68.77, -0.0, 0.0, -0.0), (-0.0, 0.0, 68.77, -326.8), (-0.0, -68.77, -3.006e-06, -18.38), (0.0, 0.0, -0.0, 1.0)))
ob_pelvis.location = (-5.286e-16, -0.2751, 4.888)
ob_pelvis.scale = (1.0, 1.0, 1.0)
ob_base_amature.location = (0.0, 0.0, 0.0)
ob_base_amature.rotation_euler = (1.571, -0.0, 0.0)
ob_base_amature.scale = (0.01454, 0.01454, 0.01454)
ob_base_amature.show_in_front = True
ob_foot_right.parent = ob_base_amature
ob_foot_right.matrix_parent_inverse = Matrix(((-68.76, -0.625, 0.4339, -52.86), (0.5926, -68.59, -4.882, -90.34), (0.477, -4.877, 68.59, -32.04), (-0.0, 0.0, -0.0, 1.0)))
ob_foot_right.location = (0.7639, -0.1944, 0.1423)
ob_foot_right.scale = (1.0, 1.0, 1.0)
ob_forelag_right.parent = ob_base_amature
ob_forelag_right.matrix_parent_inverse = Matrix(((-68.77, -0.2815, 0.1183, -52.66), (-0.1451, 6.695, -68.44, 32.54), (0.2688, -68.44, -6.695, -8.544), (0.0, 0.0, 0.0, 1.0)))
ob_forelag_right.location = (0.7633, -0.3245, 1.925)
ob_forelag_right.rotation_euler = (0.07171, 8.516e-11, 2.354e-10)
ob_forelag_right.scale = (1.0, 1.0, 1.0)
ob_thigh_right.parent = ob_base_amature
ob_thigh_right.matrix_parent_inverse = Matrix(((-68.77, -0.1352, -0.5116, -51.19), (0.5176, -3.364, -68.68, 154.3), (0.1102, -68.68, 3.365, -31.47), (-0.0, 0.0, -0.0, 1.0)))
ob_thigh_right.location = (0.778, -0.2962, 3.314)
ob_thigh_right.rotation_euler = (-0.05138, -5.712e-11, -2.178e-10)
ob_thigh_right.scale = (1.0, 1.0, 1.0)
ob_upper_arm_right.parent = ob_base_amature
ob_upper_arm_right.matrix_parent_inverse = Matrix(((1.853, -68.62, 4.049, -35.44), (-67.57, -2.562, -12.51, -174.6), (12.63, -3.641, -67.5, 524.4), (0.0, 0.0, 0.0, 1.0)))
ob_upper_arm_right.location = (2.527, -0.1526, 7.313)
ob_upper_arm_right.rotation_euler = (2.513e-09, 0.2046, -0.01773)
ob_upper_arm_right.scale = (1.0, 1.0, 1.0)
ob_forearm_right.parent = ob_base_amature
ob_forearm_right.matrix_parent_inverse = Matrix(((1.954, -68.62, 4.072, -35.2), (-68.72, -2.045, -1.496, -350.7), (1.614, -4.026, -68.63, 489.5), (0.0, 0.0, 0.0, 1.0)))
ob_forearm_right.location = (4.156, -0.195, 7.07)
ob_forearm_right.rotation_euler = (1.908e-09, 0.01191, -0.02852)
ob_forearm_right.scale = (1.0, 1.0, 1.0)
ob_hand_right.parent = ob_base_amature
ob_hand_right.matrix_parent_inverse = Matrix(((2.118, -68.68, 2.785, -25.32), (-68.72, -2.18, -1.49, -444.9), (1.577, -2.737, -68.69, 490.1), (0.0, 0.0, 0.0, 1.0)))
ob_hand_right.location = (6.075, -0.2866, 7.012)
ob_hand_right.scale = (1.0, 1.0, 1.0)

# ---- collection membership
scene.collection.objects.link(ob_plane)
col_collection.objects.link(ob_empty)
col_collection.objects.link(ob_head)
col_collection.objects.link(ob_torso)
col_collection.objects.link(ob_thigh_left)
col_collection.objects.link(ob_forelag_left)
col_collection.objects.link(ob_foot_left)
col_collection.objects.link(ob_upper_arm_left)
col_collection.objects.link(ob_forearm_left)
col_collection.objects.link(ob_hand_left)
col_collection.objects.link(ob_pelvis)
col_collection.objects.link(ob_base_amature)
col_collection.objects.link(ob_foot_right)
col_collection.objects.link(ob_forelag_right)
col_collection.objects.link(ob_thigh_right)
col_collection.objects.link(ob_upper_arm_right)
col_collection.objects.link(ob_forearm_right)
col_collection.objects.link(ob_hand_right)

# ---- scene / render settings (as saved in the file)
scene.frame_start = 1; scene.frame_end = 40; scene.frame_set(0)
scene.render.engine = 'BLENDER_EEVEE_NEXT'
scene.render.fps = 60
bpy.context.view_layer.update()

# ---- added for rendering (the .blend has no active camera and no usable light): camera, sun
cam_auto = bpy.data.cameras.new('AutoCamera')
cam_auto.lens = 50.0
cam_auto.sensor_width = 36.0
cam_auto.clip_end = 1000.0
ob_auto_camera = bpy.data.objects.new('AutoCamera', cam_auto)
scene.collection.objects.link(ob_auto_camera)
ob_auto_camera.location = (17.085, -18.3818, 19.049)
ob_auto_camera.rotation_euler = (1.09748, -7.21219e-08, 0.694738)
scene.camera = ob_auto_camera
light_auto_sun = bpy.data.lights.new('AutoSun', 'SUN')
light_auto_sun.energy = 3.0
light_auto_sun.angle = 0.0523599
ob_auto_sun = bpy.data.objects.new('AutoSun', light_auto_sun)
scene.collection.objects.link(ob_auto_sun)
ob_auto_sun.rotation_euler = (0.872665, 0.174533, 0.523599)
bpy.context.view_layer.update()

